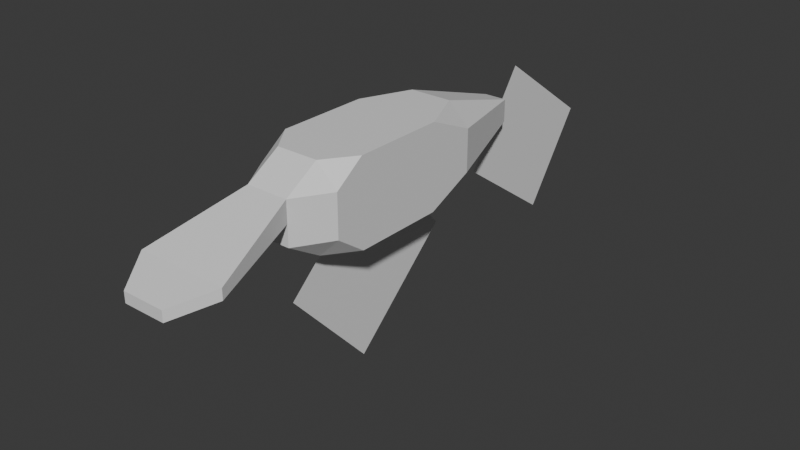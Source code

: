 # Source: deep_c_110.blend  (saved by Blender 4.3.34; exported with 4.5.12 LTS)
import bpy
from mathutils import Matrix  # noqa: F401  (used for matrix-valued properties, if any)

bpy.ops.wm.read_factory_settings(use_empty=True)
scene = bpy.context.scene
scene.name = 'Scene'

# ---- collections
col_collection = bpy.data.collections.new('Collection'); scene.collection.children.link(col_collection)

# ---- materials (node trees are filled in below, after node groups)
mat_material = bpy.data.materials.new('Material')
mat_material.alpha_threshold = 0.0
mat_material.roughness = 0.5
mat_material.line_color = (0.0, 0.0, 0.0, 1.0)

# ---- material node trees
mat_material.use_nodes = True; mat_material.node_tree.nodes.clear()
_N = mat_material.node_tree.nodes; _L = mat_material.node_tree.links
n0 = _N.new('ShaderNodeOutputMaterial'); n0.name = 'Material Output'; n0.location = (300, 300)
n1 = _N.new('ShaderNodeBsdfPrincipled'); n1.name = 'Principled BSDF'; n1.location = (10, 300)
n1.inputs[3].default_value = 1.45
_L.new(n1.outputs[0], n0.inputs[0])
n0.is_active_output = True

# ---- world
world_world = bpy.data.worlds.new('World'); scene.world = world_world
world_world.use_nodes = True; world_world.node_tree.nodes.clear()
_N = world_world.node_tree.nodes; _L = world_world.node_tree.links
n0 = _N.new('ShaderNodeOutputWorld'); n0.name = 'World Output'; n0.location = (300, 300)
n1 = _N.new('ShaderNodeBackground'); n1.name = 'Background'; n1.location = (10, 300)
n1.inputs[0].default_value = (0.05088, 0.05088, 0.05088, 1.0)
_L.new(n1.outputs[0], n0.inputs[0])
n0.is_active_output = True
world_world.color = (0.05088, 0.05088, 0.05088)
world_world.sun_shadow_jitter_overblur = 0.0

# ---- meshes
me_cube = bpy.data.meshes.new('Cube')
me_cube.from_pydata([(1.0, 0.8561, 1.0), (1.0, 0.8561, -1.0), (1.0, -1.306, 1.0), (1.0, -1.306, -1.0), (-1.0, 0.8561, 1.0), (-1.0, 0.8561, -1.0), (-1.0, -1.306, 1.0), (-1.0, -1.306, -1.0), (-0.5, -2.0, -1.0), (-0.5, 2.0, -1.0), (0.5, -2.814, 0.0), (0.5, 2.0, 1.0), (-0.5, -2.814, 0.0), (-0.5, 2.0, 1.0), (0.0, 4.397, -0.2682), (1.0, -2.0, 0.5), (-0.5, -2.814, -0.5), (0.5, -2.814, 0.5), (-0.5, -2.0, 1.0), (-1.0, 2.0, -0.5), (0.2682, 4.397, -0.2682), (1.0, -2.0, -0.5), (0.5, 2.0, -1.0), (-1.0, 2.0, 0.5), (0.5, -2.0, -1.0), (-0.5, -2.814, 0.5), (-1.0, -2.0, 0.5), (0.5, -2.0, 1.0), (-0.2682, 4.397, -0.2682), (-0.2682, 4.397, 0.2682), (1.0, 2.0, 0.5), (-1.0, -2.0, -0.5), (1.0, 2.0, -0.5), (0.5, -2.814, -0.5), (0.2682, 4.397, 0.2682), (1.055, -4.926, -0.4402), (-1.055, -4.926, -0.4402), (-1.055, -4.926, -0.1902), (1.055, -4.926, -0.1902), (0.5, -5.783, -0.6915), (-0.5, -5.783, -0.6915), (-0.5, -5.783, -0.4415), (0.5, -5.783, -0.4415), (0.0, 5.154, 0.8161), (0.0, 7.772, -1.011), (0.0, 3.641, -1.348), (0.0, 6.259, -3.176), (0.0, 0.208, 0.1663), (0.0, 2.261, -2.09), (0.0, -2.291, -2.108), (0.0, -0.238, -4.364)], [], [(32, 22, 20), (13, 23, 4), (4, 6, 0), (20, 30, 32), (37, 42, 38), (31, 26, 6), (34, 13, 11), (24, 21, 33), (21, 10, 33), (11, 30, 34), (18, 26, 25), (31, 8, 16), (39, 41, 40), (19, 9, 5), (47, 50, 48), (12, 37, 25), (14, 22, 9), (15, 27, 17), (34, 20, 14), (5, 9, 22), (15, 17, 10), (35, 42, 39), (38, 10, 17), (25, 38, 17), (35, 12, 10), (39, 36, 35), (25, 27, 18), (8, 33, 16), (36, 41, 37), (29, 19, 23), (10, 16, 33), (1, 32, 30), (21, 15, 10), (44, 43, 14), (26, 12, 25), (16, 12, 31), (12, 26, 31), (32, 1, 22), (13, 29, 23), (6, 18, 27), (27, 2, 6), (2, 0, 6), (0, 11, 13), (13, 4, 0), (20, 34, 30), (37, 41, 42), (6, 4, 5), (4, 23, 5), (23, 19, 5), (5, 7, 6), (7, 31, 6), (34, 29, 13), (24, 3, 21), (11, 0, 30), (18, 6, 26), (31, 7, 8), (39, 42, 41), (19, 28, 9), (47, 49, 50), (12, 36, 37), (9, 28, 14), (14, 20, 22), (15, 2, 27), (14, 28, 29), (29, 34, 14), (22, 1, 5), (1, 3, 5), (3, 24, 8), (8, 7, 3), (7, 5, 3), (35, 38, 42), (38, 35, 10), (25, 37, 38), (35, 36, 12), (39, 40, 36), (25, 17, 27), (8, 24, 33), (36, 40, 41), (29, 28, 19), (10, 12, 16), (30, 0, 1), (0, 2, 1), (2, 15, 21), (21, 3, 2), (3, 1, 2), (14, 45, 46), (46, 44, 14)])
_uv = me_cube.uv_layers.new(name='UVMap')
_uv.uv.foreach_set('vector', [0.7506, 0.215, 0.7075, 0.2174, 0.6874, 0.007201, 0.3909, 0.2107, 0.434, 0.206, 0.3909, 0.3041, 0.1846, 0.303, 0.1846, 0.4883, 0.01195, 0.303, 0.3133, 0.8816, 0.2469, 0.6805, 0.3333, 0.6805, 0.1894, 0.811, 0.05512, 0.8871, 0.007201, 0.811, 0.5204, 0.5492, 0.434, 0.5492, 0.3909, 0.4896, 0.07513, 0.007201, 0.1415, 0.205, 0.05512, 0.205, 0.3765, 0.3327, 0.3333, 0.3363, 0.3333, 0.2627, 0.3333, 0.3363, 0.2901, 0.2627, 0.3333, 0.2627, 0.2038, 0.677, 0.2469, 0.6805, 0.267, 0.8816, 0.1415, 0.5478, 0.1846, 0.553, 0.1415, 0.6228, 0.5204, 0.5492, 0.5635, 0.554, 0.5204, 0.6238, 0.8769, 0.8315, 0.8553, 0.7451, 0.8769, 0.7451, 0.5779, 0.215, 0.6211, 0.2174, 0.5779, 0.316, 0.8409, 0.6444, 0.5779, 0.9364, 0.5779, 0.6453, 0.4772, 0.6238, 0.4936, 0.7998, 0.434, 0.6238, 0.6643, 0.007201, 0.7075, 0.2174, 0.6211, 0.2174, 0.01195, 0.553, 0.05512, 0.5478, 0.05512, 0.6228, 0.765, 0.5709, 0.8113, 0.5709, 0.8113, 0.594, 0.5779, 0.316, 0.6211, 0.2174, 0.7075, 0.2174, 0.2469, 0.3363, 0.2469, 0.2627, 0.2901, 0.2627, 0.3281, 0.08487, 0.3282, 0.007201, 0.3498, 0.007201, 0.3065, 0.08487, 0.2901, 0.2627, 0.2469, 0.2627, 0.1415, 0.6228, 0.007201, 0.811, 0.05512, 0.6228, 0.9472, 0.4814, 0.8129, 0.2972, 0.8993, 0.2972, 0.8993, 0.5565, 0.765, 0.4814, 0.9472, 0.4814, 0.1415, 0.6228, 0.05512, 0.5478, 0.1415, 0.5478, 0.6211, 0.5622, 0.7075, 0.63, 0.6211, 0.63, 0.5152, 0.7998, 0.5153, 0.8786, 0.4936, 0.7998, 0.454, 0.007201, 0.5204, 0.206, 0.434, 0.206, 0.8553, 0.7307, 0.8985, 0.6444, 0.8985, 0.7307, 0.3765, 0.582, 0.3333, 0.6805, 0.2469, 0.6805, 0.3333, 0.3363, 0.2469, 0.3363, 0.2901, 0.2627, 0.765, 0.2822, 0.765, 0.007201, 0.8791, 0.00756, 0.434, 0.5492, 0.4772, 0.6238, 0.434, 0.6238, 0.5204, 0.6238, 0.4772, 0.6238, 0.5204, 0.5492, 0.4772, 0.6238, 0.434, 0.5492, 0.5204, 0.5492, 0.7506, 0.215, 0.7506, 0.316, 0.7075, 0.2174, 0.3909, 0.2107, 0.454, 0.007201, 0.434, 0.206, 0.1846, 0.4883, 0.1415, 0.5478, 0.05512, 0.5478, 0.05512, 0.5478, 0.01195, 0.4883, 0.1846, 0.4883, 0.01195, 0.4883, 0.01195, 0.303, 0.1846, 0.4883, 0.01195, 0.303, 0.05512, 0.205, 0.1415, 0.205, 0.1415, 0.205, 0.1846, 0.303, 0.01195, 0.303, 0.3133, 0.8816, 0.267, 0.8816, 0.2469, 0.6805, 0.1894, 0.811, 0.1415, 0.8871, 0.05512, 0.8871, 0.3909, 0.4896, 0.3909, 0.3041, 0.5635, 0.3041, 0.3909, 0.3041, 0.434, 0.206, 0.5635, 0.3041, 0.434, 0.206, 0.5204, 0.206, 0.5635, 0.3041, 0.5635, 0.3041, 0.5635, 0.4896, 0.3909, 0.4896, 0.5635, 0.4896, 0.5204, 0.5492, 0.3909, 0.4896, 0.07513, 0.007201, 0.1214, 0.007201, 0.1415, 0.205, 0.3765, 0.3327, 0.3765, 0.396, 0.3333, 0.3363, 0.2038, 0.677, 0.2038, 0.582, 0.2469, 0.6805, 0.1415, 0.5478, 0.1846, 0.4883, 0.1846, 0.553, 0.5204, 0.5492, 0.5635, 0.4896, 0.5635, 0.554, 0.8769, 0.8315, 0.8553, 0.8315, 0.8553, 0.7451, 0.5779, 0.215, 0.6411, 0.007201, 0.6211, 0.2174, 0.8409, 0.6444, 0.8409, 0.9356, 0.5779, 0.9364, 0.4772, 0.6238, 0.5152, 0.7998, 0.4936, 0.7998, 0.6211, 0.2174, 0.6411, 0.007201, 0.6643, 0.007201, 0.6643, 0.007201, 0.6874, 0.007201, 0.7075, 0.2174, 0.01195, 0.553, 0.01195, 0.4883, 0.05512, 0.5478, 0.8113, 0.594, 0.8113, 0.6172, 0.765, 0.6172, 0.765, 0.6172, 0.765, 0.5709, 0.8113, 0.594, 0.7075, 0.2174, 0.7506, 0.316, 0.5779, 0.316, 0.7506, 0.316, 0.7506, 0.5024, 0.5779, 0.316, 0.7506, 0.5024, 0.7075, 0.5622, 0.6211, 0.5622, 0.6211, 0.5622, 0.5779, 0.5024, 0.7506, 0.5024, 0.5779, 0.5024, 0.5779, 0.316, 0.7506, 0.5024, 0.3281, 0.08487, 0.3065, 0.08487, 0.3282, 0.007201, 0.3065, 0.08487, 0.3281, 0.08487, 0.2901, 0.2627, 0.1415, 0.6228, 0.1894, 0.811, 0.007201, 0.811, 0.9472, 0.4814, 0.765, 0.4814, 0.8129, 0.2972, 0.8993, 0.5565, 0.8129, 0.5565, 0.765, 0.4814, 0.1415, 0.6228, 0.05512, 0.6228, 0.05512, 0.5478, 0.6211, 0.5622, 0.7075, 0.5622, 0.7075, 0.63, 0.5152, 0.7998, 0.5369, 0.8786, 0.5153, 0.8786, 0.454, 0.007201, 0.5004, 0.007201, 0.5204, 0.206, 0.8553, 0.7307, 0.8553, 0.6444, 0.8985, 0.6444, 0.2469, 0.6805, 0.2038, 0.582, 0.3765, 0.582, 0.2038, 0.582, 0.2038, 0.396, 0.3765, 0.582, 0.2038, 0.396, 0.2469, 0.3363, 0.3333, 0.3363, 0.3333, 0.3363, 0.3765, 0.396, 0.2038, 0.396, 0.3765, 0.396, 0.3765, 0.582, 0.2038, 0.396, 0.8791, 0.00756, 0.9928, 0.007748, 0.9928, 0.2828, 0.9928, 0.2828, 0.765, 0.2822, 0.8791, 0.00756])
me_cube.materials.append(mat_material)
me_cube.use_mirror_vertex_groups = False
me_cube.update()

# ---- objects
ob_deep_c_110 = bpy.data.objects.new('deep_c_110', me_cube)

# ---- transforms, parenting, visibility, modifiers, constraints
ob_deep_c_110.location = (0.0, 0.0, 0.0)
ob_deep_c_110.scale = (0.015, 0.015, 0.015)
ob_deep_c_110.lock_rotations_4d = False
ob_deep_c_110.empty_display_type = 'ARROWS'
ob_deep_c_110.lineart.crease_threshold = 0.0

# ---- collection membership
col_collection.objects.link(ob_deep_c_110)

# ---- scene / render settings (as saved in the file)
scene.frame_start = 1; scene.frame_end = 250; scene.frame_set(1)
scene.render.engine = 'BLENDER_EEVEE_NEXT'
bpy.context.view_layer.update()

# ---- added for rendering (the .blend has no active camera and no usable light): camera, sun
cam_auto = bpy.data.cameras.new('AutoCamera')
cam_auto.lens = 50.0
cam_auto.sensor_width = 36.0
cam_auto.clip_end = 1000.0
ob_auto_camera = bpy.data.objects.new('AutoCamera', cam_auto)
scene.collection.objects.link(ob_auto_camera)
ob_auto_camera.location = (0.204426, -0.230393, 0.138314)
ob_auto_camera.rotation_euler = (1.09748, -7.21219e-08, 0.694738)
scene.camera = ob_auto_camera
light_auto_sun = bpy.data.lights.new('AutoSun', 'SUN')
light_auto_sun.energy = 3.0
light_auto_sun.angle = 0.0523599
ob_auto_sun = bpy.data.objects.new('AutoSun', light_auto_sun)
scene.collection.objects.link(ob_auto_sun)
ob_auto_sun.rotation_euler = (0.872665, 0.174533, 0.523599)
bpy.context.view_layer.update()

